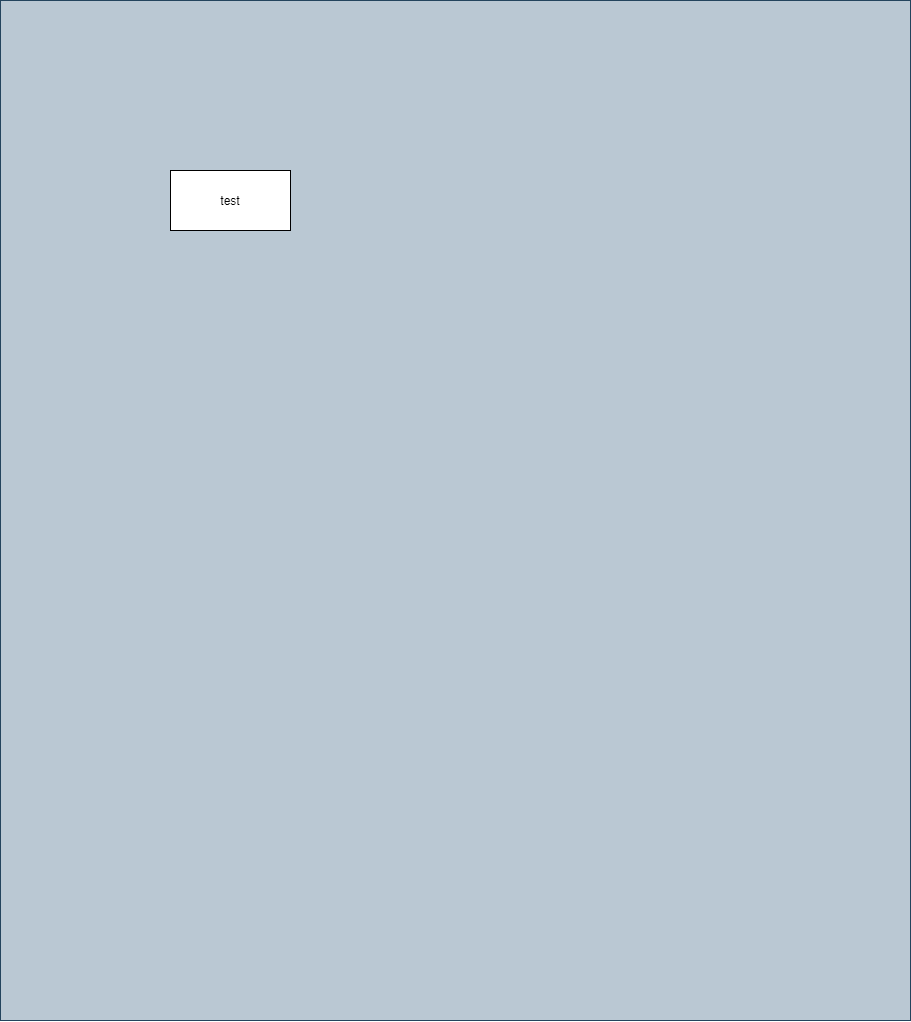

The diagram above was exported from draw.io. Its source (the exported page's mxGraphModel, read from the mxfile embedded in the PNG):
<mxGraphModel dx="1977" dy="2907" grid="1" gridSize="10" guides="1" tooltips="1" connect="1" arrows="1" fold="1" page="1" pageScale="1" pageWidth="827" pageHeight="1169" math="0" shadow="0">
  <root>
    <mxCell id="0" />
    <mxCell id="1" parent="0" />
    <mxCell id="LS9wH0roPHzvqIyZssio-2" value="" style="rounded=0;whiteSpace=wrap;html=1;fillColor=#bac8d3;strokeColor=#23445d;" parent="1" vertex="1">
      <mxGeometry x="-80" y="-10" width="910" height="1020" as="geometry" />
    </mxCell>
    <mxCell id="LS9wH0roPHzvqIyZssio-1" value="test" style="rounded=0;whiteSpace=wrap;html=1;" parent="1" vertex="1">
      <mxGeometry x="90" y="160" width="120" height="60" as="geometry" />
    </mxCell>
  </root>
</mxGraphModel>